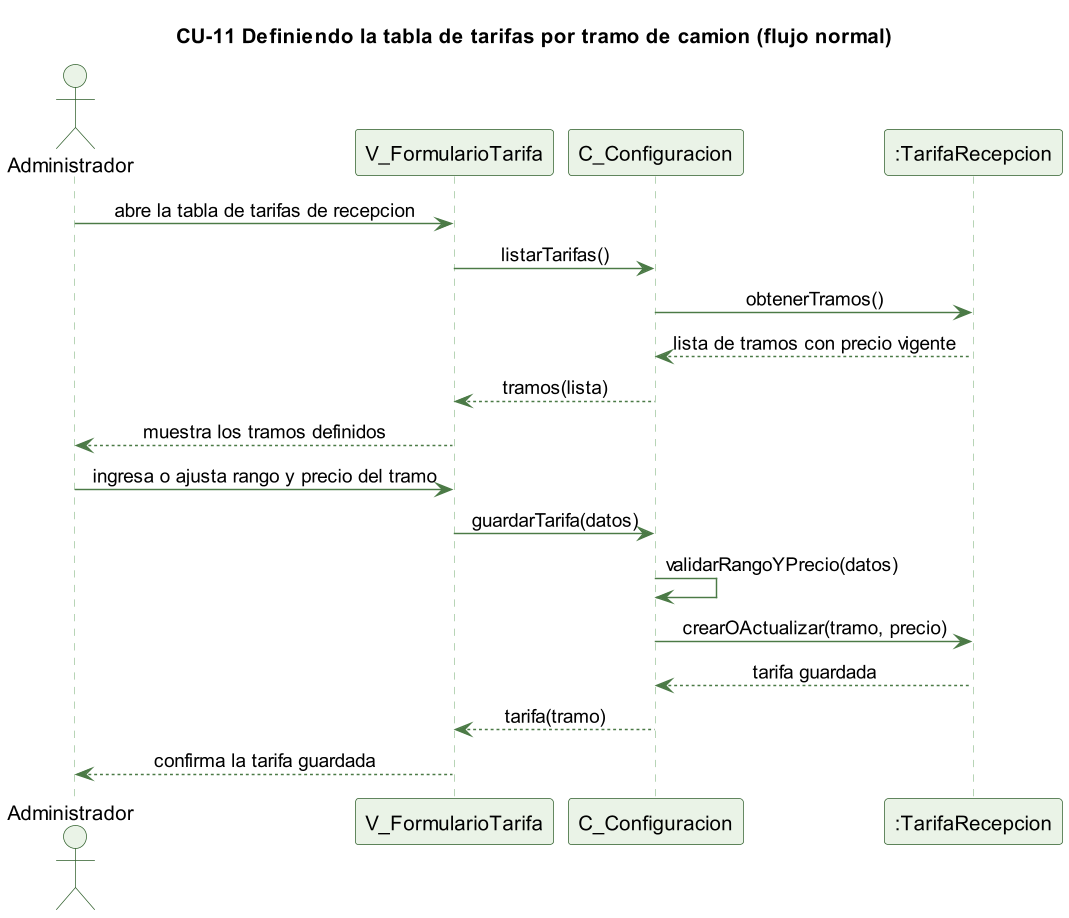

The diagram above was rendered by PlantUML. Its source (embedded in the PNG):
@startuml cu11-tarifas-normal
skinparamlocked dpi 140
' CU-11 Definiendo la tabla de tarifas por tramo de camion - flujo normal
skinparam backgroundColor #FFFFFF
skinparam shadowing false
skinparam defaultFontName Helvetica
skinparam sequenceMessageAlign center
skinparam ParticipantBackgroundColor #EAF3E7
skinparam ParticipantBorderColor #2E5E2A
skinparam ActorBackgroundColor #EAF3E7
skinparam ActorBorderColor #2E5E2A
skinparam sequenceLifeLineBorderColor #9CC49A
skinparam ArrowColor #4B7A46

title CU-11 Definiendo la tabla de tarifas por tramo de camion (flujo normal)

actor Administrador
participant "V_FormularioTarifa" as V
participant "C_Configuracion" as C
participant ":TarifaRecepcion" as T

Administrador -> V : abre la tabla de tarifas de recepcion
V -> C : listarTarifas()
C -> T : obtenerTramos()
T --> C : lista de tramos con precio vigente
C --> V : tramos(lista)
V --> Administrador : muestra los tramos definidos
Administrador -> V : ingresa o ajusta rango y precio del tramo
V -> C : guardarTarifa(datos)
C -> C : validarRangoYPrecio(datos)
C -> T : crearOActualizar(tramo, precio)
T --> C : tarifa guardada
C --> V : tarifa(tramo)
V --> Administrador : confirma la tarifa guardada

@enduml